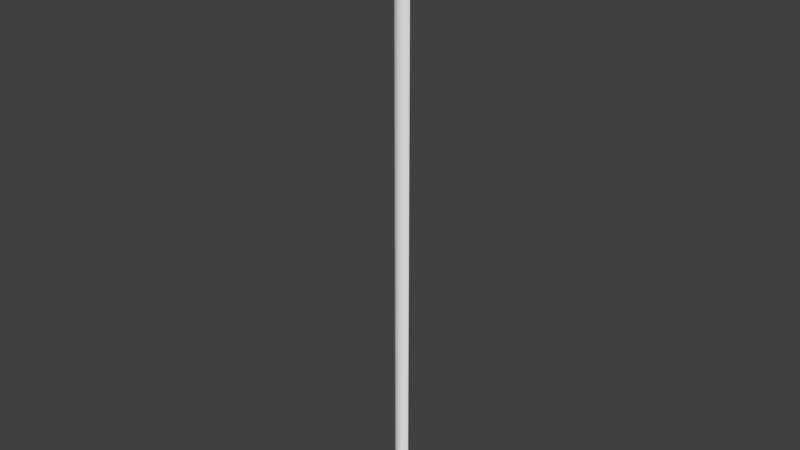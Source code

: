 # Source: OWP_7206.96.blend  (saved by Blender 2.78.0; exported with 4.5.12 LTS)
import bpy
from mathutils import Matrix  # noqa: F401  (used for matrix-valued properties, if any)

bpy.ops.wm.read_factory_settings(use_empty=True)
scene = bpy.context.scene
scene.name = 'Scene'

# ---- collections
col_collection_1 = bpy.data.collections.new('Collection 1'); scene.collection.children.link(col_collection_1)

# ---- world
world_world = bpy.data.worlds.new('World'); scene.world = world_world
world_world.color = (0.05088, 0.05088, 0.05088)
world_world.use_sun_shadow = False
world_world.sun_shadow_jitter_overblur = 0.0
world_world.cycles.sampling_method = 'MANUAL'

# ---- meshes
me_owp_7206_96_3dsolid_002 = bpy.data.meshes.new('OWP 7206.96 3dsolid.002')
me_owp_7206_96_3dsolid_002.from_pydata([(1e-06, 0.875, 1e-06), (0.2318, 0.4728, 1e-06), (1e-06, 0.875, 96.0), (0.2716, 0.4284, 96.0), (0.6469, 0.155, 1e-06), (0.7953, 0.08265, 96.0), (1.446, 0.004254, 1e-06), (1.447, -0.002569, 96.0), (0.9547, 0.03932, 1e-06), (2.291, 0.4284, 1e-06), (1.916, 0.155, 96.0), (1.916, 0.155, 1e-06), (2.331, 0.4728, 96.0), (2.563, 0.875, 1e-06), (2.563, 0.875, 96.0)], [], [(0, 1, 2), (2, 1, 3), (4, 3, 1), (3, 4, 5), (6, 7, 8), (9, 10, 11), (10, 9, 12), (13, 12, 9), (13, 14, 12), (10, 7, 11), (7, 5, 8), (8, 5, 4), (7, 6, 11), (0, 13, 1), (13, 9, 1), (11, 4, 9), (4, 11, 8), (6, 8, 11), (4, 1, 9), (14, 2, 12), (12, 3, 10), (7, 10, 5), (5, 10, 3), (3, 12, 2), (0, 2, 13), (2, 14, 13)])
me_owp_7206_96_3dsolid_002.polygons.foreach_set('use_smooth', [True] * 26)
_uv = me_owp_7206_96_3dsolid_002.uv_layers.new(name='UVMap')
_uv.uv.foreach_set('vector', [0.4276, 2.102e-07, 0.4717, 1.038e-07, 0.4276, 1.0, 0.4276, 1.0, 0.4717, 1.038e-07, 0.479, 1.0, 0.5452, 2.48e-08, 0.479, 1.0, 0.4717, 1.038e-07, 0.479, 1.0, 0.5452, 2.48e-08, 0.5709, 1.0, 0.6803, 1.804e-09, 0.6805, 1.0, 0.598, 0.0, 0.8147, 1.401e-07, 0.7562, 1.0, 0.7562, 5.485e-08, 0.7562, 1.0, 0.8147, 1.401e-07, 0.8207, 1.0, 0.8536, 2.703e-07, 0.8207, 1.0, 0.8147, 1.401e-07, 0.8536, 2.703e-07, 0.8536, 1.0, 0.8207, 1.0, 0.7562, 1.0, 0.6805, 1.0, 0.7562, 5.485e-08, 0.6805, 1.0, 0.5709, 1.0, 0.598, 0.0, 0.598, 0.0, 0.5709, 1.0, 0.5452, 2.48e-08, 0.6805, 1.0, 0.6803, 1.804e-09, 0.7562, 5.485e-08, 0.9989, 0.02669, 0.9989, 0.05339, 0.9317, 0.02911, 0.9989, 0.05339, 0.9243, 0.05056, 0.9317, 0.02911, 0.8787, 0.04665, 0.8787, 0.03343, 0.9243, 0.05056, 0.8787, 0.03343, 0.8787, 0.04665, 0.8594, 0.03664, 0.8536, 0.04176, 0.8594, 0.03664, 0.8787, 0.04665, 0.8787, 0.03343, 0.9317, 0.02911, 0.9243, 0.05056, 1.0, 0.0, 1.0, 0.02669, 0.9329, 0.002414, 0.9329, 0.002414, 0.9255, 0.02386, 0.8799, 0.006738, 0.8536, 0.01162, 0.8799, 0.006738, 0.8678, 0.01841, 0.8678, 0.01841, 0.8799, 0.006738, 0.9255, 0.02386, 0.9255, 0.02386, 0.9329, 0.002414, 1.0, 0.02669, 0.4275, 0.0, 0.4276, 1.0, 0.0, 2.173e-09, 0.4276, 1.0, 1.392e-06, 1.0, 0.0, 2.173e-09])
me_owp_7206_96_3dsolid_002.materials.append(None)
me_owp_7206_96_3dsolid_002.use_remesh_preserve_volume = False
me_owp_7206_96_3dsolid_002.use_remesh_preserve_attributes = False
me_owp_7206_96_3dsolid_002.use_mirror_vertex_groups = False
me_owp_7206_96_3dsolid_002.update()

# ---- objects
ob_owp_7206_96 = bpy.data.objects.new('OWP 7206.96', me_owp_7206_96_3dsolid_002)

# ---- transforms, parenting, visibility, modifiers, constraints
ob_owp_7206_96.location = (0.0, 0.0, 0.0)
ob_owp_7206_96.scale = (0.0254, 0.0254, 0.0254)
ob_owp_7206_96.display_type = 'WIRE'
ob_owp_7206_96.lineart.crease_threshold = 0.0
_m = ob_owp_7206_96.modifiers.new('EdgeSplit', 'EDGE_SPLIT')

# ---- collection membership
col_collection_1.objects.link(ob_owp_7206_96)

# ---- scene / render settings (as saved in the file)
scene.frame_start = 1; scene.frame_end = 250; scene.frame_set(1)
scene.render.engine = 'CYCLES'
scene.render.resolution_percentage = 50
scene.render.dither_intensity = 0.0
scene.cycles.use_denoising = False
scene.cycles.samples = 128
scene.cycles.sampling_pattern = 'TABULATED_SOBOL'
scene.cycles.light_sampling_threshold = 0.0
scene.cycles.use_adaptive_sampling = False
scene.cycles.use_light_tree = False
scene.cycles.caustics_reflective = False
scene.cycles.caustics_refractive = False
scene.cycles.blur_glossy = 0.0
scene.cycles.max_bounces = 6
scene.cycles.sample_clamp_direct = 1.0
scene.cycles.sample_clamp_indirect = 1.0
scene.view_settings.view_transform = 'Standard'
bpy.context.view_layer.update()

# ---- added for rendering (the .blend has no active camera and no usable light): camera, sun
cam_auto = bpy.data.cameras.new('AutoCamera')
cam_auto.lens = 50.0
cam_auto.sensor_width = 36.0
cam_auto.clip_end = 1000.0
ob_auto_camera = bpy.data.objects.new('AutoCamera', cam_auto)
scene.collection.objects.link(ob_auto_camera)
ob_auto_camera.location = (2.28951, -2.69728, 3.02477)
ob_auto_camera.rotation_euler = (1.09748, -7.21219e-08, 0.694738)
scene.camera = ob_auto_camera
light_auto_sun = bpy.data.lights.new('AutoSun', 'SUN')
light_auto_sun.energy = 3.0
light_auto_sun.angle = 0.0523599
ob_auto_sun = bpy.data.objects.new('AutoSun', light_auto_sun)
scene.collection.objects.link(ob_auto_sun)
ob_auto_sun.rotation_euler = (0.872665, 0.174533, 0.523599)
bpy.context.view_layer.update()
